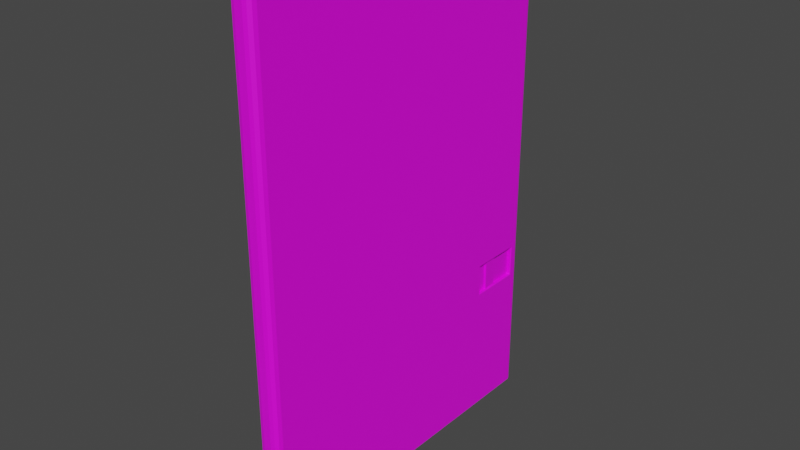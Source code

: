 # Source: toiled_door.blend  (saved by Blender 4.2.67; exported with 4.5.12 LTS)
import bpy
from mathutils import Matrix  # noqa: F401  (used for matrix-valued properties, if any)

bpy.ops.wm.read_factory_settings(use_empty=True)
scene = bpy.context.scene
scene.name = 'Scene'

# ---- collections
col_collection = bpy.data.collections.new('Collection'); scene.collection.children.link(col_collection)

# ---- images (referenced by path relative to the original .blend; pixels are not part of the script)
import os
ASSET_DIR = os.environ.get("B2B_ASSET_DIR", "")  # directory of the original .blend (textures are referenced by path, not embedded)
HERE = os.path.dirname(os.path.abspath(__file__))  # packed textures are extracted next to this script under _unpacked/

def load_image(name, relpath, width, height, colorspace="sRGB"):
    """Load a texture the original file referenced (path relative to the .blend, or extracted next to this script)."""
    p = next((c for c in (os.path.join(HERE, relpath), os.path.join(ASSET_DIR, relpath)) if relpath and os.path.exists(c)), "")
    if p:
        img = bpy.data.images.load(p, check_existing=True)
        img.name = name
    else:  # same state as the original file: an image datablock whose file is absent (Cycles renders it pink)
        img = bpy.data.images.new(name, width, height)
        img.source = "FILE"
        img.filepath = "//" + (relpath or name)
    img.colorspace_settings.name = colorspace
    return img
img_fullcoloratlas_png = load_image('fullColorAtlas.png', 'fullColorAtlas.png', 1024, 1024, 'sRGB')

# ---- materials (node trees are filled in below, after node groups)
mat_defcolor_001 = bpy.data.materials.new('defColor.001')
mat_defcolor_001.use_backface_culling = True
mat_defcolor_001.use_transparent_shadow = False

# ---- material node trees
mat_defcolor_001.use_nodes = True; mat_defcolor_001.node_tree.nodes.clear()
_N = mat_defcolor_001.node_tree.nodes; _L = mat_defcolor_001.node_tree.links
n0 = _N.new('ShaderNodeBsdfPrincipled'); n0.name = 'Principled BSDF'; n0.location = (10, 300)
n0.distribution = 'GGX'
n0.subsurface_method = 'RANDOM_WALK_SKIN'
n0.inputs[3].default_value = 1.45
n0.inputs[27].default_value = (0.0, 0.0, 0.0, 1.0)
n0.inputs[28].default_value = 1.0
n1 = _N.new('ShaderNodeOutputMaterial'); n1.name = 'Material Output'; n1.location = (300, 300)
n2 = _N.new('ShaderNodeTexImage'); n2.name = 'Image Texture'; n2.location = (-401, 201)
n2.image = img_fullcoloratlas_png
_L.new(n0.outputs[0], n1.inputs[0])
_L.new(n2.outputs[0], n0.inputs[0])
n1.is_active_output = True

# ---- world
world_world = bpy.data.worlds.new('World'); scene.world = world_world
world_world.use_nodes = True; world_world.node_tree.nodes.clear()
_N = world_world.node_tree.nodes; _L = world_world.node_tree.links
n0 = _N.new('ShaderNodeOutputWorld'); n0.name = 'World Output'; n0.location = (300, 300)
n1 = _N.new('ShaderNodeBackground'); n1.name = 'Background'; n1.location = (10, 300)
n1.inputs[0].default_value = (0.05088, 0.05088, 0.05088, 1.0)
_L.new(n1.outputs[0], n0.inputs[0])
n0.is_active_output = True
world_world.color = (0.05088, 0.05088, 0.05088)
world_world.use_sun_shadow = False
world_world.sun_shadow_jitter_overblur = 0.0

# ---- meshes
me_cube_010 = bpy.data.meshes.new('Cube.010')
me_cube_010.from_pydata([(-0.02579, -0.01922, -1.618), (-0.07284, 0.02783, -1.618), (-0.04932, -0.01292, -1.618), (-0.06654, 0.004306, -1.618), (-0.07284, 0.02783, 1.618), (-0.02579, -0.01922, 1.618), (-0.06654, 0.004306, 1.618), (-0.04932, -0.01292, 1.618), (0.07284, 0.02783, -1.618), (0.02579, -0.01922, -1.618), (0.06654, 0.004306, -1.618), (0.04932, -0.01292, -1.618), (0.02579, -0.01922, 1.618), (0.07284, 0.02783, 1.618), (0.04932, -0.01292, 1.618), (0.06654, 0.004306, 1.618), (-0.0314, 2.216, 1.618), (-0.06049, 2.187, 1.618), (-0.04588, 2.212, 1.618), (-0.05653, 2.201, 1.618), (-0.0314, 2.216, -1.589), (-0.06049, 2.187, -1.618), (-0.04588, 2.212, -1.603), (-0.05653, 2.201, -1.614), (0.05645, 2.216, -1.589), (0.0852, 2.187, -1.618), (0.07089, 2.212, -1.603), (0.08141, 2.201, -1.614), (0.0852, 2.187, 1.618), (0.05645, 2.216, 1.618), (0.08141, 2.201, 1.618), (0.07089, 2.212, 1.618), (0.08303, 1.808, 1.618), (0.08303, 1.808, -1.618), (0.08497, 2.146, 1.618), (0.08497, 2.146, -1.618), (-0.02579, -0.01922, -0.7542), (-0.02579, -0.01922, -0.5551), (-0.04932, -0.01292, -0.555), (-0.04932, -0.01292, -0.7543), (-0.06654, 0.004306, -0.5548), (-0.06654, 0.004306, -0.7544), (-0.07284, 0.02783, -0.7547), (-0.07284, 0.02783, -0.5545), (0.02579, -0.01922, -0.5551), (0.02579, -0.01922, -0.7542), (0.04932, -0.01292, -0.555), (0.04932, -0.01292, -0.7543), (0.06654, 0.004306, -0.5548), (0.06654, 0.004306, -0.7544), (0.07284, 0.02783, -0.7547), (0.07284, 0.02783, -0.5545), (-0.0314, 2.216, -0.5384), (-0.0314, 2.216, -0.7419), (-0.04588, 2.212, -0.5458), (-0.04588, 2.212, -0.749), (-0.05653, 2.201, -0.5516), (-0.05653, 2.201, -0.7537), (-0.06049, 2.187, -0.5541), (-0.06049, 2.187, -0.7551), (0.0852, 2.187, -0.5541), (0.0852, 2.187, -0.7551), (0.08141, 2.201, -0.5516), (0.08141, 2.201, -0.7537), (0.07089, 2.212, -0.5458), (0.07089, 2.212, -0.749), (0.05645, 2.216, -0.7419), (0.05645, 2.216, -0.5384), (0.06006, 1.809, -0.7504), (0.06006, 1.813, -0.7551), (0.06006, 2.142, -0.7551), (0.06006, 2.146, -0.7505), (0.06006, 1.813, -0.5542), (0.06006, 1.809, -0.5588), (0.06006, 2.146, -0.5588), (0.06006, 2.142, -0.5541), (0.07837, 1.808, -0.5588), (0.07839, 1.813, -0.5542), (0.08301, 1.804, -0.5495), (0.07837, 1.808, -0.7504), (0.08301, 1.804, -0.7597), (0.07839, 1.813, -0.7551), (0.08027, 2.142, -0.5541), (0.0803, 2.146, -0.5588), (0.08499, 2.151, -0.5494), (0.0803, 2.146, -0.7505), (0.08027, 2.142, -0.7551), (0.08499, 2.151, -0.7598), (0.05831, 1.886, -0.7564), (0.05831, 1.97, -0.7565), (0.05831, 1.886, -0.5528), (0.05831, 1.97, -0.5527), (0.07311, 1.886, -0.5528), (0.07311, 1.887, -0.5528), (0.07311, 1.887, -0.7564), (0.07311, 1.886, -0.7564), (0.07311, 1.97, -0.7565), (0.07311, 1.969, -0.7565), (0.07311, 1.969, -0.5527), (0.07311, 1.97, -0.5527), (-0.07264, 0.0627, -0.5196), (-0.07264, 0.0627, 1.583), (-0.06068, 2.152, 1.583), (-0.06068, 2.152, -0.5193), (-0.07264, 0.0627, -1.583), (-0.07264, 0.0627, -0.7896), (-0.06068, 2.152, -0.79), (-0.06068, 2.152, -1.583), (-0.07264, 0.0627, -0.5894), (-0.06068, 2.152, -0.589), (-0.06068, 2.152, -0.7202), (-0.07264, 0.0627, -0.7199), (-0.04418, 0.06254, 1.583), (-0.03222, 2.152, 1.583), (-0.04418, 0.06254, -0.5196), (-0.03222, 2.152, -0.5193), (-0.04418, 0.06254, -0.7896), (-0.04418, 0.06253, -1.583), (-0.03222, 2.152, -1.583), (-0.03222, 2.152, -0.79), (-0.04418, 0.06254, -0.5894), (-0.03222, 2.152, -0.589), (-0.04418, 0.06254, -0.7199), (-0.03222, 2.152, -0.7202), (-0.04408, 0.08047, -0.5017), (-0.04408, 0.08047, 1.565), (-0.03233, 2.134, 1.565), (-0.03233, 2.134, -0.5013), (-0.04408, 0.08047, -1.565), (-0.04408, 0.08047, -0.8075), (-0.03233, 2.134, -0.8079), (-0.03233, 2.134, -1.565), (-0.04408, 0.08047, -0.6073), (-0.03233, 2.134, -0.6069), (-0.03233, 2.134, -0.7023), (-0.04408, 0.08047, -0.7019), (-0.06517, 0.08059, 1.565), (-0.07239, 0.0879, 1.558), (-0.07239, 0.0879, -0.4944), (-0.06517, 0.08059, -0.5017), (-0.06072, 2.127, -0.4941), (-0.05342, 2.134, -0.5013), (-0.05342, 2.134, 1.565), (-0.06072, 2.127, 1.558), (-0.06517, 0.08059, -0.8075), (-0.07239, 0.0879, -0.8148), (-0.07239, 0.0879, -1.558), (-0.06517, 0.08059, -1.565), (-0.06072, 2.127, -1.558), (-0.05342, 2.134, -1.565), (-0.05342, 2.134, -0.8079), (-0.06072, 2.127, -0.8152), (-0.07239, 0.0879, -0.6146), (-0.06517, 0.08059, -0.6073), (-0.05342, 2.134, -0.6069), (-0.06072, 2.127, -0.6142), (-0.07239, 0.0879, -0.6947), (-0.06517, 0.08059, -0.7019), (-0.05342, 2.134, -0.7023), (-0.06072, 2.127, -0.695)], [], [(87, 35, 25, 61), (8, 10, 11, 9, 0, 2, 3, 1, 21, 25, 35, 33), (107, 104, 117, 118), (41, 3, 2, 39), (102, 103, 115, 113), (6, 40, 38, 7), (37, 44, 12, 5), (14, 46, 48, 15), (49, 10, 8, 50), (15, 48, 51, 13), (16, 52, 54, 18), (52, 16, 29, 67), (19, 56, 58, 17), (61, 25, 27, 63), (20, 24, 26, 22), (22, 26, 27, 23), (23, 27, 25, 21), (28, 60, 62, 30), (31, 64, 67, 29), (32, 78, 84, 34), (12, 44, 46, 14), (65, 26, 24, 66), (63, 27, 26, 65), (30, 62, 64, 31), (57, 23, 21, 59), (55, 22, 23, 57), (18, 54, 56, 19), (53, 20, 22, 55), (47, 11, 10, 49), (45, 9, 11, 47), (0, 9, 45, 36), (4, 43, 40, 6), (42, 1, 3, 41), (39, 2, 0, 36), (20, 53, 66, 24), (110, 111, 122, 123), (65, 66, 67, 64), (63, 65, 64, 62), (61, 63, 62, 60), (57, 59, 58, 56), (55, 57, 56, 54), (53, 55, 54, 52), (52, 67, 66, 53), (49, 50, 51, 48), (47, 49, 48, 46), (45, 47, 46, 44), (39, 36, 37, 38), (41, 39, 38, 40), (42, 41, 40, 43), (44, 37, 36, 45), (34, 84, 60, 28), (7, 38, 37, 5), (87, 61, 60, 84), (13, 51, 78, 32), (50, 80, 78, 51), (80, 33, 35, 87), (50, 8, 33, 80), (81, 86, 70, 69), (85, 83, 74, 71), (82, 77, 72, 75), (68, 69, 70, 71, 74, 75, 72, 73), (76, 77, 78), (79, 80, 81), (82, 83, 84), (85, 86, 87), (76, 73, 72, 77), (84, 78, 77, 82), (87, 84, 83, 85), (68, 79, 81, 69), (80, 87, 86, 81), (79, 76, 78, 80), (85, 71, 70, 86), (74, 83, 82, 75), (76, 79, 68, 73), (95, 94, 97, 96, 99, 98, 93, 92), (89, 91, 99, 96), (90, 88, 95, 92), (43, 4, 101, 100), (4, 17, 102, 101), (17, 58, 103, 102), (58, 43, 100, 103), (1, 42, 105, 104), (42, 59, 106, 105), (59, 21, 107, 106), (21, 1, 104, 107), (43, 58, 109, 108), (58, 59, 110, 109), (59, 42, 111, 110), (42, 43, 108, 111), (126, 127, 141, 142), (134, 135, 157, 158), (132, 133, 154, 153), (108, 109, 121, 120), (105, 106, 119, 116), (111, 108, 120, 122), (100, 101, 112, 114), (106, 107, 118, 119), (101, 102, 113, 112), (109, 110, 123, 121), (103, 100, 114, 115), (104, 105, 116, 117), (114, 112, 125, 124), (112, 113, 126, 125), (113, 115, 127, 126), (115, 114, 124, 127), (117, 116, 129, 128), (116, 119, 130, 129), (119, 118, 131, 130), (118, 117, 128, 131), (120, 121, 133, 132), (121, 123, 134, 133), (123, 122, 135, 134), (122, 120, 132, 135), (125, 126, 142, 136), (129, 130, 150, 144), (135, 132, 153, 157), (146, 145, 151, 148), (127, 124, 139, 141), (130, 131, 149, 150), (152, 155, 159, 156), (128, 129, 144, 147), (131, 128, 147, 149), (133, 134, 158, 154), (138, 137, 143, 140), (137, 138, 139, 136), (138, 140, 141, 139), (136, 142, 143, 137), (142, 141, 140, 143), (145, 146, 147, 144), (149, 147, 146, 148), (151, 145, 144, 150), (150, 149, 148, 151), (153, 154, 155, 152), (157, 153, 152, 156), (154, 158, 159, 155), (158, 157, 156, 159), (124, 125, 136, 139)])
_uv = me_cube_010.uv_layers.new(name='UVMap')
_uv.uv.foreach_set('vector', [0.1544, 0.421, 0.1544, 0.3544, 0.1545, 0.3544, 0.1545, 0.4214, 0.1529, 0.3782, 0.1529, 0.3763, 0.1529, 0.375, 0.1529, 0.3745, 0.1528, 0.3745, 0.1527, 0.375, 0.1527, 0.3763, 0.1527, 0.3782, 0.1527, 0.5457, 0.153, 0.5457, 0.153, 0.5426, 0.153, 0.5164, 0.1544, 0.3571, 0.1508, 0.3571, 0.1508, 0.3571, 0.1544, 0.3571, 0.1517, 0.4215, 0.1527, 0.3544, 0.1527, 0.3544, 0.1527, 0.4215, 0.1544, 0.6029, 0.1544, 0.4397, 0.1544, 0.4397, 0.1544, 0.6029, 0.1527, 0.6056, 0.1517, 0.437, 0.1527, 0.4369, 0.1527, 0.6056, 0.1528, 0.4369, 0.1529, 0.4369, 0.1529, 0.6056, 0.1528, 0.6056, 0.1529, 0.6056, 0.1529, 0.4369, 0.1518, 0.437, 0.1529, 0.6056, 0.1518, 0.4215, 0.1507, 0.3544, 0.1507, 0.3544, 0.1507, 0.4214, 0.1507, 0.6056, 0.1518, 0.437, 0.1507, 0.437, 0.1507, 0.6056, 0.1528, 0.6056, 0.1528, 0.4382, 0.1527, 0.4377, 0.1527, 0.6056, 0.1528, 0.4382, 0.1528, 0.6056, 0.1529, 0.6056, 0.1529, 0.4382, 0.1545, 0.6056, 0.1535, 0.4372, 0.1545, 0.437, 0.1545, 0.6056, 0.1545, 0.4214, 0.1545, 0.3544, 0.1545, 0.3547, 0.1545, 0.4215, 0.1528, 0.3567, 0.1529, 0.3567, 0.1529, 0.3556, 0.1527, 0.3556, 0.1527, 0.5477, 0.1529, 0.5477, 0.1529, 0.5469, 0.1527, 0.5469, 0.1527, 0.5469, 0.1529, 0.5469, 0.153, 0.5457, 0.1527, 0.5457, 0.1545, 0.6056, 0.1545, 0.437, 0.1545, 0.4372, 0.1545, 0.6056, 0.1529, 0.6056, 0.1535, 0.4377, 0.1529, 0.4382, 0.1529, 0.6056, 0.1538, 0.6056, 0.1538, 0.4374, 0.1544, 0.4374, 0.1544, 0.6056, 0.1529, 0.6056, 0.1529, 0.4369, 0.1529, 0.4369, 0.1529, 0.6056, 0.1535, 0.4219, 0.1529, 0.3556, 0.1529, 0.3567, 0.1529, 0.4224, 0.1545, 0.4215, 0.1545, 0.3547, 0.1545, 0.3556, 0.1535, 0.4219, 0.1545, 0.6056, 0.1545, 0.4372, 0.1535, 0.4377, 0.1545, 0.6056, 0.1535, 0.4215, 0.1545, 0.3547, 0.1545, 0.3544, 0.1545, 0.4214, 0.1527, 0.4219, 0.1527, 0.3556, 0.1527, 0.3547, 0.1535, 0.4215, 0.1527, 0.6056, 0.1527, 0.4377, 0.1535, 0.4372, 0.1527, 0.6056, 0.1528, 0.4224, 0.1528, 0.3567, 0.1527, 0.3556, 0.1527, 0.4219, 0.1529, 0.4215, 0.1529, 0.3544, 0.1529, 0.3544, 0.1518, 0.4215, 0.1529, 0.4215, 0.1529, 0.3544, 0.1529, 0.3544, 0.1529, 0.4215, 0.1528, 0.3544, 0.1529, 0.3544, 0.1529, 0.4215, 0.1528, 0.4215, 0.1507, 0.6056, 0.1507, 0.437, 0.1517, 0.437, 0.1507, 0.6056, 0.1507, 0.4214, 0.1507, 0.3544, 0.1507, 0.3544, 0.1517, 0.4215, 0.1527, 0.4215, 0.1527, 0.3544, 0.1528, 0.3544, 0.1528, 0.4215, 0.1528, 0.3567, 0.1528, 0.4224, 0.1529, 0.4224, 0.1529, 0.3567, 0.1544, 0.4241, 0.1508, 0.4241, 0.1508, 0.4241, 0.1544, 0.4241, 0.1535, 0.4219, 0.1529, 0.4224, 0.1529, 0.4382, 0.1535, 0.4377, 0.1545, 0.4215, 0.1535, 0.4219, 0.1535, 0.4377, 0.1545, 0.4372, 0.1545, 0.4214, 0.1545, 0.4215, 0.1545, 0.4372, 0.1545, 0.437, 0.1535, 0.4215, 0.1545, 0.4214, 0.1545, 0.437, 0.1535, 0.4372, 0.1527, 0.4219, 0.1535, 0.4215, 0.1535, 0.4372, 0.1527, 0.4377, 0.1528, 0.4224, 0.1527, 0.4219, 0.1527, 0.4377, 0.1528, 0.4382, 0.1528, 0.4382, 0.1529, 0.4382, 0.1529, 0.4224, 0.1528, 0.4224, 0.1518, 0.4215, 0.1507, 0.4214, 0.1507, 0.437, 0.1518, 0.437, 0.1529, 0.4215, 0.1518, 0.4215, 0.1518, 0.437, 0.1529, 0.4369, 0.1529, 0.4215, 0.1529, 0.4215, 0.1529, 0.4369, 0.1529, 0.4369, 0.1527, 0.4215, 0.1528, 0.4215, 0.1528, 0.4369, 0.1527, 0.4369, 0.1517, 0.4215, 0.1527, 0.4215, 0.1527, 0.4369, 0.1517, 0.437, 0.1507, 0.4214, 0.1517, 0.4215, 0.1517, 0.437, 0.1507, 0.437, 0.1529, 0.4369, 0.1528, 0.4369, 0.1528, 0.4215, 0.1529, 0.4215, 0.1544, 0.6056, 0.1544, 0.4374, 0.1545, 0.437, 0.1545, 0.6056, 0.1527, 0.6056, 0.1527, 0.4369, 0.1528, 0.4369, 0.1528, 0.6056, 0.1544, 0.421, 0.1545, 0.4214, 0.1545, 0.437, 0.1544, 0.4374, 0.1507, 0.6056, 0.1507, 0.437, 0.1538, 0.4374, 0.1538, 0.6056, 0.1507, 0.4214, 0.1538, 0.421, 0.1538, 0.4374, 0.1507, 0.437, 0.1538, 0.421, 0.1538, 0.3544, 0.1544, 0.3544, 0.1544, 0.421, 0.1507, 0.4214, 0.1507, 0.3544, 0.1538, 0.3544, 0.1538, 0.421, 0.1378, 0.5272, 0.1378, 0.5272, 0.1378, 0.5272, 0.1378, 0.5272, 0.1378, 0.5272, 0.1378, 0.5272, 0.1378, 0.5272, 0.1378, 0.5272, 0.1378, 0.5272, 0.1378, 0.5272, 0.1378, 0.5272, 0.1378, 0.5272, 0.2462, 0.3704, 0.2462, 0.3704, 0.2462, 0.3704, 0.2462, 0.3704, 0.2462, 0.3704, 0.2462, 0.3704, 0.2462, 0.3704, 0.2462, 0.3704, 0.1378, 0.5272, 0.1378, 0.5272, 0.1378, 0.5272, 0.1378, 0.5272, 0.1378, 0.5272, 0.1378, 0.5272, 0.1378, 0.5272, 0.1378, 0.5272, 0.1378, 0.5272, 0.1378, 0.5272, 0.1378, 0.5272, 0.1378, 0.5272, 0.1378, 0.5272, 0.1378, 0.5272, 0.1378, 0.5272, 0.1378, 0.5272, 0.1378, 0.5272, 0.1378, 0.5272, 0.1378, 0.5272, 0.1378, 0.5272, 0.1378, 0.5272, 0.1378, 0.5272, 0.1378, 0.5272, 0.1378, 0.5272, 0.1378, 0.5272, 0.1378, 0.5272, 0.1378, 0.5272, 0.1378, 0.5272, 0.1378, 0.5272, 0.1378, 0.5272, 0.1378, 0.5272, 0.1378, 0.5272, 0.1378, 0.5272, 0.1378, 0.5272, 0.1378, 0.5272, 0.1378, 0.5272, 0.1378, 0.5272, 0.1378, 0.5272, 0.1378, 0.5272, 0.1378, 0.5272, 0.1378, 0.5272, 0.1378, 0.5272, 0.1378, 0.5272, 0.1378, 0.5272, 0.1378, 0.5272, 0.1378, 0.5272, 0.1378, 0.5272, 0.1378, 0.5272, 0.1368, 0.5091, 0.1368, 0.5091, 0.1368, 0.5091, 0.1368, 0.5091, 0.1368, 0.5091, 0.1368, 0.5091, 0.1368, 0.5091, 0.1368, 0.5091, 0.1368, 0.5016, 0.1368, 0.5016, 0.1368, 0.5016, 0.1368, 0.5016, 0.2462, 0.5016, 0.2462, 0.5016, 0.2462, 0.5016, 0.2462, 0.5016, 0.1507, 0.437, 0.1507, 0.6056, 0.1508, 0.6029, 0.1508, 0.4397, 0.1507, 0.6056, 0.1545, 0.6056, 0.1544, 0.6029, 0.1508, 0.6029, 0.1545, 0.6056, 0.1545, 0.437, 0.1544, 0.4397, 0.1544, 0.6029, 0.1545, 0.437, 0.1507, 0.437, 0.1508, 0.4397, 0.1544, 0.4397, 0.1507, 0.3544, 0.1507, 0.4214, 0.1508, 0.4187, 0.1508, 0.3571, 0.1507, 0.4214, 0.1545, 0.4214, 0.1544, 0.4187, 0.1508, 0.4187, 0.1545, 0.4214, 0.1545, 0.3544, 0.1544, 0.3571, 0.1544, 0.4187, 0.1545, 0.3544, 0.1507, 0.3544, 0.1508, 0.3571, 0.1544, 0.3571, 0.1507, 0.437, 0.1545, 0.437, 0.1544, 0.4343, 0.1508, 0.4343, 0.1545, 0.437, 0.1545, 0.4214, 0.1544, 0.4241, 0.1544, 0.4343, 0.1545, 0.4214, 0.1507, 0.4214, 0.1508, 0.4241, 0.1544, 0.4241, 0.1507, 0.4214, 0.1507, 0.437, 0.1508, 0.4343, 0.1508, 0.4241, 0.1464, 0.6015, 0.1464, 0.4411, 0.1464, 0.4411, 0.1464, 0.6015, 0.1464, 0.4255, 0.1428, 0.4255, 0.1428, 0.4255, 0.1464, 0.4255, 0.1428, 0.4329, 0.1464, 0.4329, 0.1464, 0.4329, 0.1428, 0.4329, 0.1508, 0.4343, 0.1544, 0.4343, 0.1544, 0.4343, 0.1508, 0.4343, 0.1508, 0.4187, 0.1544, 0.4187, 0.1544, 0.4187, 0.1508, 0.4187, 0.1508, 0.4241, 0.1508, 0.4343, 0.1508, 0.4343, 0.1508, 0.4241, 0.1508, 0.4397, 0.1508, 0.6029, 0.1508, 0.6029, 0.1508, 0.4397, 0.1544, 0.4187, 0.1544, 0.3571, 0.1544, 0.3571, 0.1544, 0.4187, 0.1508, 0.6029, 0.1544, 0.6029, 0.1544, 0.6029, 0.1508, 0.6029, 0.1544, 0.4343, 0.1544, 0.4241, 0.1544, 0.4241, 0.1544, 0.4343, 0.1544, 0.4397, 0.1508, 0.4397, 0.1508, 0.4397, 0.1544, 0.4397, 0.1508, 0.3571, 0.1508, 0.4187, 0.1508, 0.4187, 0.1508, 0.3571, 0.1508, 0.4397, 0.1508, 0.6029, 0.1508, 0.6015, 0.1508, 0.4411, 0.1508, 0.6029, 0.1544, 0.6029, 0.1544, 0.6015, 0.1508, 0.6015, 0.1544, 0.6029, 0.1544, 0.4397, 0.1544, 0.4411, 0.1544, 0.6015, 0.1544, 0.4397, 0.1508, 0.4397, 0.1508, 0.4411, 0.1544, 0.4411, 0.1508, 0.3571, 0.1508, 0.4187, 0.1508, 0.4173, 0.1508, 0.3585, 0.1508, 0.4187, 0.1544, 0.4187, 0.1544, 0.4173, 0.1508, 0.4173, 0.1544, 0.4187, 0.1544, 0.3571, 0.1544, 0.3585, 0.1544, 0.4173, 0.1544, 0.3571, 0.1508, 0.3571, 0.1508, 0.3585, 0.1544, 0.3585, 0.1508, 0.4343, 0.1544, 0.4343, 0.1544, 0.4329, 0.1508, 0.4329, 0.1544, 0.4343, 0.1544, 0.4241, 0.1544, 0.4255, 0.1544, 0.4329, 0.1544, 0.4241, 0.1508, 0.4241, 0.1508, 0.4255, 0.1544, 0.4255, 0.1508, 0.4241, 0.1508, 0.4343, 0.1508, 0.4329, 0.1508, 0.4255, 0.1428, 0.6015, 0.1464, 0.6015, 0.1464, 0.6015, 0.1428, 0.6015, 0.1428, 0.4173, 0.1464, 0.4173, 0.1464, 0.4173, 0.1428, 0.4173, 0.1428, 0.4255, 0.1428, 0.4329, 0.1428, 0.4329, 0.1428, 0.4255, 0.1429, 0.3591, 0.1429, 0.4168, 0.1464, 0.4167, 0.1464, 0.3591, 0.1464, 0.4411, 0.1428, 0.4411, 0.1428, 0.4411, 0.1464, 0.4411, 0.1464, 0.4173, 0.1464, 0.3585, 0.1464, 0.3585, 0.1464, 0.4173, 0.1429, 0.4323, 0.1464, 0.4323, 0.1464, 0.4261, 0.1429, 0.4261, 0.1428, 0.3585, 0.1428, 0.4173, 0.1428, 0.4173, 0.1428, 0.3585, 0.1464, 0.3585, 0.1428, 0.3585, 0.1428, 0.3585, 0.1464, 0.3585, 0.1464, 0.4329, 0.1464, 0.4255, 0.1464, 0.4255, 0.1464, 0.4329, 0.1429, 0.4416, 0.1429, 0.6009, 0.1464, 0.6009, 0.1464, 0.4417, 0.1429, 0.6009, 0.1429, 0.4416, 0.1428, 0.4411, 0.1428, 0.6015, 0.1429, 0.4416, 0.1464, 0.4417, 0.1464, 0.4411, 0.1428, 0.4411, 0.1428, 0.6015, 0.1464, 0.6015, 0.1464, 0.6009, 0.1429, 0.6009, 0.1464, 0.6015, 0.1464, 0.4411, 0.1464, 0.4417, 0.1464, 0.6009, 0.1429, 0.4168, 0.1429, 0.3591, 0.1428, 0.3585, 0.1428, 0.4173, 0.1464, 0.3585, 0.1428, 0.3585, 0.1429, 0.3591, 0.1464, 0.3591, 0.1464, 0.4167, 0.1429, 0.4168, 0.1428, 0.4173, 0.1464, 0.4173, 0.1464, 0.4173, 0.1464, 0.3585, 0.1464, 0.3591, 0.1464, 0.4167, 0.1428, 0.4329, 0.1464, 0.4329, 0.1464, 0.4323, 0.1429, 0.4323, 0.1428, 0.4255, 0.1428, 0.4329, 0.1429, 0.4323, 0.1429, 0.4261, 0.1464, 0.4329, 0.1464, 0.4255, 0.1464, 0.4261, 0.1464, 0.4323, 0.1464, 0.4255, 0.1428, 0.4255, 0.1429, 0.4261, 0.1464, 0.4261, 0.1428, 0.4411, 0.1428, 0.6015, 0.1428, 0.6015, 0.1428, 0.4411])
me_cube_010.materials.append(mat_defcolor_001)
me_cube_010.update()

# ---- objects
ob_cabine_002 = bpy.data.objects.new('cabine.002', me_cube_010)

# ---- transforms, parenting, visibility, modifiers, constraints
ob_cabine_002.location = (-0.02484, -0.01161, 1.596)

# ---- collection membership
col_collection.objects.link(ob_cabine_002)

# ---- scene / render settings (as saved in the file)
scene.frame_start = 1; scene.frame_end = 250; scene.frame_set(14)
scene.render.engine = 'BLENDER_EEVEE_NEXT'
scene.render.image_settings.file_format = 'FFMPEG'
scene.render.image_settings.color_mode = 'RGB'
scene.render.resolution_x = 1280
scene.render.resolution_y = 720
scene.render.fps = 30
scene.cycles.sampling_pattern = 'TABULATED_SOBOL'
scene.cycles.use_light_tree = False
scene.view_settings.view_transform = 'Filmic'
bpy.context.view_layer.update()

# ---- added for rendering (the .blend has no active camera and no usable light): camera, sun
cam_auto = bpy.data.cameras.new('AutoCamera')
cam_auto.lens = 50.0
cam_auto.sensor_width = 36.0
cam_auto.clip_end = 1000.0
ob_auto_camera = bpy.data.objects.new('AutoCamera', cam_auto)
scene.collection.objects.link(ob_auto_camera)
ob_auto_camera.location = (3.62267, -3.28307, 4.50877)
ob_auto_camera.rotation_euler = (1.09748, -7.21219e-08, 0.694738)
scene.camera = ob_auto_camera
light_auto_sun = bpy.data.lights.new('AutoSun', 'SUN')
light_auto_sun.energy = 3.0
light_auto_sun.angle = 0.0523599
ob_auto_sun = bpy.data.objects.new('AutoSun', light_auto_sun)
scene.collection.objects.link(ob_auto_sun)
ob_auto_sun.rotation_euler = (0.872665, 0.174533, 0.523599)
bpy.context.view_layer.update()
